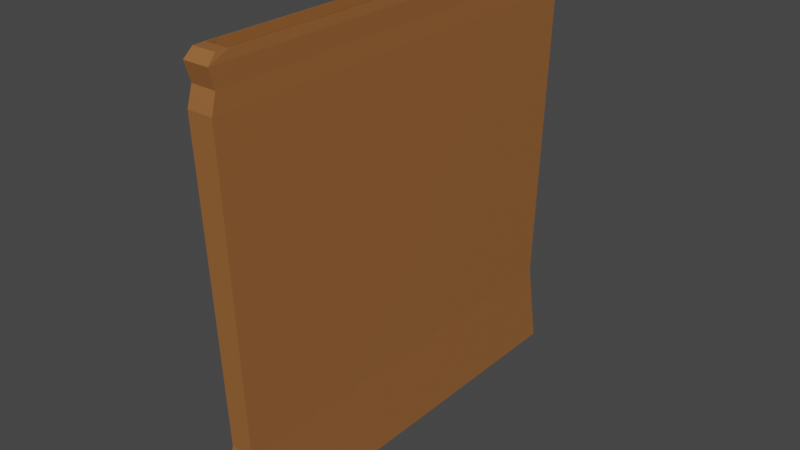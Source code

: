 # Source: bag_flat.blend  (saved by Blender 3.5.10; exported with 4.5.12 LTS)
import bpy
from mathutils import Matrix  # noqa: F401  (used for matrix-valued properties, if any)

bpy.ops.wm.read_factory_settings(use_empty=True)
scene = bpy.context.scene
scene.name = 'Scene'

# ---- collections
col_collection = bpy.data.collections.new('Collection'); scene.collection.children.link(col_collection)

# ---- materials (node trees are filled in below, after node groups)
mat_material_001 = bpy.data.materials.new('Material.001')
mat_material_001.use_transparent_shadow = False

# ---- material node trees
mat_material_001.use_nodes = True; mat_material_001.node_tree.nodes.clear()
_N = mat_material_001.node_tree.nodes; _L = mat_material_001.node_tree.links
n0 = _N.new('ShaderNodeBsdfPrincipled'); n0.name = 'Principled BSDF'; n0.location = (10, 300)
n0.distribution = 'GGX'
n0.subsurface_method = 'RANDOM_WALK_SKIN'
n0.inputs[0].default_value = (0.3143, 0.1239, 0.0357, 1.0)
n0.inputs[3].default_value = 1.45
n0.inputs[27].default_value = (0.0, 0.0, 0.0, 1.0)
n0.inputs[28].default_value = 1.0
n1 = _N.new('ShaderNodeOutputMaterial'); n1.name = 'Material Output'; n1.location = (300, 300)
_L.new(n0.outputs[0], n1.inputs[0])
n1.is_active_output = True

# ---- world
world_world = bpy.data.worlds.new('World'); scene.world = world_world
world_world.use_nodes = True; world_world.node_tree.nodes.clear()
_N = world_world.node_tree.nodes; _L = world_world.node_tree.links
n0 = _N.new('ShaderNodeOutputWorld'); n0.name = 'World Output'; n0.location = (300, 300)
n1 = _N.new('ShaderNodeBackground'); n1.name = 'Background'; n1.location = (10, 300)
n1.inputs[0].default_value = (0.05088, 0.05088, 0.05088, 1.0)
_L.new(n1.outputs[0], n0.inputs[0])
n0.is_active_output = True
world_world.color = (0.05088, 0.05088, 0.05088)
world_world.use_sun_shadow = False
world_world.sun_shadow_jitter_overblur = 0.0

# ---- meshes
me_cube_001 = bpy.data.meshes.new('Cube.001')
me_cube_001.from_pydata([(-0.05861, -0.1, -2.235e-08), (-0.05861, 0.1, -2.235e-08), (0.05861, -0.1, -2.235e-08), (0.05861, 0.1, -2.235e-08), (-0.05722, -0.09762, 0.1877), (-0.05722, 0.09762, 0.1877), (0.05722, 0.09762, 0.1877), (0.05722, -0.09762, 0.1877), (-0.05106, -0.08712, 0.01119), (-0.05106, 0.08712, 0.01119), (0.05106, 0.08712, 0.01119), (0.05106, -0.08712, 0.01119), (-0.05332, -0.08553, 0.2), (-0.05013, -0.09098, 0.2), (-0.05106, -0.08712, 0.1961), (-0.05106, 0.08712, 0.1961), (-0.05013, 0.09098, 0.2), (-0.05332, 0.08553, 0.2), (0.05106, -0.08712, 0.1961), (0.05013, -0.09098, 0.2), (0.05332, -0.08553, 0.2), (0.05106, 0.08712, 0.1961), (0.05332, 0.08553, 0.2), (0.05013, 0.09098, 0.2), (-0.05635, -0.09069, 0.2), (-0.05861, -0.1, 0.1961), (-0.05315, -0.09614, 0.2), (-0.05635, 0.09069, 0.2), (-0.05315, 0.09614, 0.2), (-0.05861, 0.1, 0.1961), (0.05315, 0.09614, 0.2), (0.05635, 0.09069, 0.2), (0.05861, 0.1, 0.1961), (0.05635, -0.09069, 0.2), (0.05315, -0.09614, 0.2), (0.05861, -0.1, 0.1961), (-0.05861, 0.1, 0.1794), (0.05861, 0.1, 0.1794), (0.05861, -0.1, 0.1794), (-0.05861, -0.1, 0.1794), (-0.05212, 0.09382, 0.04015), (0.05212, 0.09382, 0.04015), (0.05212, -0.09382, 0.04015), (-0.05212, -0.09382, 0.04015)], [], [(5, 29, 32, 6), (6, 32, 35, 7), (4, 25, 29, 5), (1, 3, 2, 0), (19, 13, 26, 34), (38, 7, 4, 39), (37, 6, 7, 38), (36, 5, 6, 37), (39, 4, 5, 36), (14, 18, 11, 8), (18, 21, 10, 11), (7, 35, 25, 4), (21, 15, 9, 10), (10, 9, 8, 11), (16, 23, 30, 28), (22, 20, 33, 31), (12, 17, 27, 24), (12, 13, 14), (15, 16, 17), (18, 19, 20), (21, 22, 23), (24, 25, 26), (27, 28, 29), (30, 31, 32), (33, 34, 35), (24, 27, 29, 25), (28, 30, 32, 29), (31, 33, 35, 32), (34, 26, 25, 35), (14, 15, 17, 12), (15, 21, 23, 16), (21, 18, 20, 22), (18, 14, 13, 19), (26, 13, 12, 24), (16, 28, 27, 17), (22, 31, 30, 23), (19, 34, 33, 20), (15, 14, 8, 9), (43, 39, 36, 40), (40, 36, 37, 41), (41, 37, 38, 42), (42, 38, 39, 43), (2, 42, 43, 0), (3, 41, 42, 2), (1, 40, 41, 3), (0, 43, 40, 1)])
_uv = me_cube_001.uv_layers.new(name='UVMap')
_uv.uv.foreach_set('vector', [0.6097, 0.25, 0.6202, 0.25, 0.6202, 0.5, 0.6097, 0.5, 0.6097, 0.5, 0.6202, 0.5, 0.6202, 0.75, 0.6097, 0.75, 0.6097, 0.0, 0.6202, 0.0, 0.6202, 0.25, 0.6097, 0.25, 0.125, 0.5, 0.375, 0.5, 0.375, 0.75, 0.125, 0.75, 0.6431, 0.7387, 0.8569, 0.7387, 0.8634, 0.7452, 0.6366, 0.7452, 0.5992, 0.75, 0.6097, 0.75, 0.6097, 1.0, 0.5992, 1.0, 0.5992, 0.5, 0.6097, 0.5, 0.6097, 0.75, 0.5992, 0.75, 0.5992, 0.25, 0.6097, 0.25, 0.6097, 0.5, 0.5992, 0.5, 0.5992, 0.0, 0.6097, 0.0, 0.6097, 0.25, 0.5992, 0.25, 0.8589, 0.7339, 0.6411, 0.7339, 0.6411, 0.7339, 0.8589, 0.7339, 0.6411, 0.7339, 0.6411, 0.5161, 0.6411, 0.5161, 0.6411, 0.7339, 0.6097, 0.75, 0.6202, 0.75, 0.6202, 1.0, 0.6097, 1.0, 0.6411, 0.5161, 0.8589, 0.5161, 0.8589, 0.5161, 0.6411, 0.5161, 0.6411, 0.5161, 0.8589, 0.5161, 0.8589, 0.7339, 0.6411, 0.7339, 0.8569, 0.5113, 0.6431, 0.5113, 0.6366, 0.5048, 0.8634, 0.5048, 0.6363, 0.5181, 0.6363, 0.7319, 0.6298, 0.7384, 0.6298, 0.5116, 0.8637, 0.7319, 0.8637, 0.5181, 0.8702, 0.5116, 0.8702, 0.7384, 0.8637, 0.7319, 0.8569, 0.7387, 0.8589, 0.7339, 0.8589, 0.5161, 0.8569, 0.5113, 0.8637, 0.5181, 0.6411, 0.7339, 0.6431, 0.7387, 0.6363, 0.7319, 0.6411, 0.5161, 0.6363, 0.5181, 0.6431, 0.5113, 0.8702, 0.7384, 0.875, 0.75, 0.8668, 0.7418, 0.8702, 0.5116, 0.8668, 0.5082, 0.875, 0.5, 0.6366, 0.5048, 0.6332, 0.5082, 0.625, 0.5, 0.6332, 0.7418, 0.6366, 0.7452, 0.625, 0.75, 0.8702, 0.7384, 0.8702, 0.5116, 0.875, 0.5, 0.875, 0.75, 0.8634, 0.5048, 0.6366, 0.5048, 0.625, 0.5, 0.875, 0.5, 0.6298, 0.5116, 0.6298, 0.7384, 0.6202, 0.75, 0.6202, 0.5, 0.6366, 0.7452, 0.8634, 0.7452, 0.875, 0.75, 0.625, 0.75, 0.8589, 0.7339, 0.8589, 0.5161, 0.8637, 0.5181, 0.8637, 0.7319, 0.8589, 0.5161, 0.6411, 0.5161, 0.6431, 0.5113, 0.8569, 0.5113, 0.6411, 0.5161, 0.6411, 0.7339, 0.6363, 0.7319, 0.6363, 0.5181, 0.6411, 0.7339, 0.8589, 0.7339, 0.8569, 0.7387, 0.6431, 0.7387, 0.8634, 0.7452, 0.8569, 0.7387, 0.8637, 0.7319, 0.8702, 0.7384, 0.8569, 0.5113, 0.8634, 0.5048, 0.8702, 0.5116, 0.8637, 0.5181, 0.6363, 0.5181, 0.6298, 0.5116, 0.6366, 0.5048, 0.6431, 0.5113, 0.6431, 0.7387, 0.6366, 0.7452, 0.6298, 0.7384, 0.6363, 0.7319, 0.8589, 0.5161, 0.8589, 0.7339, 0.8589, 0.7339, 0.8589, 0.5161, 0.4252, 0.0, 0.5992, 0.0, 0.5992, 0.25, 0.4252, 0.25, 0.4252, 0.25, 0.5992, 0.25, 0.5992, 0.5, 0.4252, 0.5, 0.4252, 0.5, 0.5992, 0.5, 0.5992, 0.75, 0.4252, 0.75, 0.4252, 0.75, 0.5992, 0.75, 0.5992, 1.0, 0.4252, 1.0, 0.375, 0.75, 0.4252, 0.75, 0.4252, 1.0, 0.375, 1.0, 0.375, 0.5, 0.4252, 0.5, 0.4252, 0.75, 0.375, 0.75, 0.375, 0.25, 0.4252, 0.25, 0.4252, 0.5, 0.375, 0.5, 0.375, 0.0, 0.4252, 0.0, 0.4252, 0.25, 0.375, 0.25])
me_cube_001.materials.append(mat_material_001)
me_cube_001.update()

# ---- objects
ob_bag = bpy.data.objects.new('Bag', me_cube_001)

# ---- transforms, parenting, visibility, modifiers, constraints
ob_bag.location = (0.0, 0.0, 0.0)
ob_bag.scale = (0.09981, 1.0, 1.0)

# ---- collection membership
col_collection.objects.link(ob_bag)

# ---- scene / render settings (as saved in the file)
scene.frame_start = 1; scene.frame_end = 250; scene.frame_set(1)
scene.render.engine = 'BLENDER_EEVEE_NEXT'
scene.cycles.sampling_pattern = 'TABULATED_SOBOL'
scene.view_settings.view_transform = 'Filmic'
bpy.context.view_layer.update()

# ---- added for rendering (the .blend has no active camera and no usable light): camera, sun
cam_auto = bpy.data.cameras.new('AutoCamera')
cam_auto.lens = 50.0
cam_auto.sensor_width = 36.0
cam_auto.clip_end = 1000.0
ob_auto_camera = bpy.data.objects.new('AutoCamera', cam_auto)
scene.collection.objects.link(ob_auto_camera)
ob_auto_camera.location = (0.261917, -0.3143, 0.309534)
ob_auto_camera.rotation_euler = (1.09748, -7.21219e-08, 0.694738)
scene.camera = ob_auto_camera
light_auto_sun = bpy.data.lights.new('AutoSun', 'SUN')
light_auto_sun.energy = 3.0
light_auto_sun.angle = 0.0523599
ob_auto_sun = bpy.data.objects.new('AutoSun', light_auto_sun)
scene.collection.objects.link(ob_auto_sun)
ob_auto_sun.rotation_euler = (0.872665, 0.174533, 0.523599)
bpy.context.view_layer.update()
